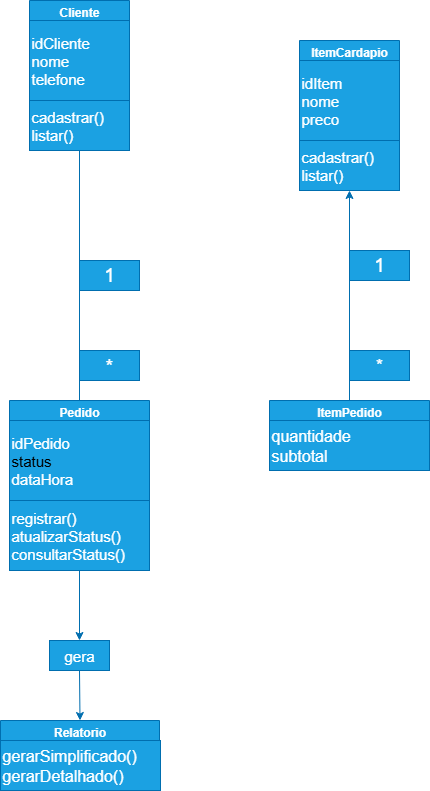

The diagram above was exported from draw.io. Its source (the exported page's mxGraphModel, read from the mxfile embedded in the PNG):
<mxGraphModel dx="653" dy="692" grid="1" gridSize="10" guides="1" tooltips="1" connect="1" arrows="1" fold="1" page="1" pageScale="1" pageWidth="827" pageHeight="1169" math="0" shadow="0">
  <root>
    <mxCell id="0" />
    <mxCell id="1" parent="0" />
    <mxCell id="VAvJB64YvHKmMoGOeDSp-1" value="Cliente" style="swimlane;whiteSpace=wrap;html=1;fillColor=#1ba1e2;fontColor=#ffffff;strokeColor=#006EAF;" parent="1" vertex="1">
      <mxGeometry x="320" y="80" width="100" height="150" as="geometry" />
    </mxCell>
    <mxCell id="VAvJB64YvHKmMoGOeDSp-2" value="&lt;font style=&quot;font-size: 15px;&quot;&gt;idCliente&lt;/font&gt;&lt;div&gt;&lt;font style=&quot;font-size: 15px;&quot;&gt;nome&lt;/font&gt;&lt;/div&gt;&lt;div style=&quot;&quot;&gt;&lt;font style=&quot;font-size: 15px;&quot;&gt;telefone&lt;/font&gt;&lt;/div&gt;" style="whiteSpace=wrap;html=1;align=left;fillColor=#1ba1e2;fontColor=#ffffff;strokeColor=#006EAF;" parent="VAvJB64YvHKmMoGOeDSp-1" vertex="1">
      <mxGeometry y="20" width="100" height="80" as="geometry" />
    </mxCell>
    <mxCell id="VAvJB64YvHKmMoGOeDSp-3" value="&lt;font style=&quot;font-size: 15px;&quot;&gt;cadastrar()&lt;/font&gt;&lt;div&gt;&lt;font style=&quot;font-size: 15px;&quot;&gt;listar()&lt;/font&gt;&lt;/div&gt;" style="text;html=1;align=left;verticalAlign=middle;resizable=0;points=[];autosize=1;strokeColor=#006EAF;fillColor=#1ba1e2;fontColor=#ffffff;" parent="VAvJB64YvHKmMoGOeDSp-1" vertex="1">
      <mxGeometry y="100" width="100" height="50" as="geometry" />
    </mxCell>
    <mxCell id="VAvJB64YvHKmMoGOeDSp-4" value="ItemCardapio" style="swimlane;whiteSpace=wrap;html=1;fillColor=#1ba1e2;fontColor=#ffffff;strokeColor=#006EAF;" parent="1" vertex="1">
      <mxGeometry x="590" y="120" width="100" height="150" as="geometry" />
    </mxCell>
    <mxCell id="VAvJB64YvHKmMoGOeDSp-5" value="&lt;font style=&quot;font-size: 15px;&quot;&gt;idItem&lt;/font&gt;&lt;div&gt;&lt;font style=&quot;font-size: 15px;&quot;&gt;nome&lt;/font&gt;&lt;/div&gt;&lt;div style=&quot;&quot;&gt;&lt;font style=&quot;font-size: 15px;&quot;&gt;preco&lt;/font&gt;&lt;/div&gt;" style="whiteSpace=wrap;html=1;align=left;fillColor=#1ba1e2;fontColor=#ffffff;strokeColor=#006EAF;" parent="VAvJB64YvHKmMoGOeDSp-4" vertex="1">
      <mxGeometry y="20" width="100" height="80" as="geometry" />
    </mxCell>
    <mxCell id="VAvJB64YvHKmMoGOeDSp-6" value="&lt;font style=&quot;font-size: 15px;&quot;&gt;cadastrar()&lt;/font&gt;&lt;div&gt;&lt;font style=&quot;font-size: 15px;&quot;&gt;listar()&lt;/font&gt;&lt;/div&gt;" style="text;html=1;align=left;verticalAlign=middle;resizable=0;points=[];autosize=1;strokeColor=#006EAF;fillColor=#1ba1e2;fontColor=#ffffff;" parent="VAvJB64YvHKmMoGOeDSp-4" vertex="1">
      <mxGeometry y="100" width="100" height="50" as="geometry" />
    </mxCell>
    <mxCell id="VAvJB64YvHKmMoGOeDSp-34" style="edgeStyle=none;rounded=0;orthogonalLoop=1;jettySize=auto;html=1;exitX=0.5;exitY=1;exitDx=0;exitDy=0;entryX=0.5;entryY=0;entryDx=0;entryDy=0;elbow=vertical;fillColor=#1ba1e2;strokeColor=#006EAF;" parent="1" source="VAvJB64YvHKmMoGOeDSp-36" target="VAvJB64YvHKmMoGOeDSp-32" edge="1">
      <mxGeometry relative="1" as="geometry" />
    </mxCell>
    <mxCell id="VAvJB64YvHKmMoGOeDSp-11" value="Pedido" style="swimlane;whiteSpace=wrap;html=1;fillColor=#1ba1e2;fontColor=#ffffff;strokeColor=#006EAF;" parent="1" vertex="1">
      <mxGeometry x="300" y="480" width="140" height="170" as="geometry" />
    </mxCell>
    <mxCell id="VAvJB64YvHKmMoGOeDSp-12" value="&lt;font style=&quot;font-size: 15px;&quot;&gt;idPedido&lt;/font&gt;&lt;div&gt;&lt;span style=&quot;font-size: 15px;&quot;&gt;&lt;font style=&quot;color: light-dark(rgb(0, 0, 0), rgb(204, 204, 0));&quot;&gt;status&lt;/font&gt;&lt;/span&gt;&lt;/div&gt;&lt;div style=&quot;&quot;&gt;&lt;font style=&quot;font-size: 15px;&quot;&gt;dataHora&lt;/font&gt;&lt;/div&gt;" style="whiteSpace=wrap;html=1;align=left;fillColor=#1ba1e2;fontColor=#ffffff;strokeColor=#006EAF;" parent="VAvJB64YvHKmMoGOeDSp-11" vertex="1">
      <mxGeometry y="20" width="140" height="80" as="geometry" />
    </mxCell>
    <mxCell id="VAvJB64YvHKmMoGOeDSp-13" value="&lt;font style=&quot;font-size: 15px;&quot;&gt;registrar()&lt;/font&gt;&lt;div&gt;&lt;font style=&quot;font-size: 15px;&quot;&gt;atualizarStatus()&lt;/font&gt;&lt;/div&gt;&lt;div&gt;&lt;font style=&quot;font-size: 15px;&quot;&gt;consultarStatus()&lt;/font&gt;&lt;/div&gt;" style="text;html=1;align=left;verticalAlign=middle;resizable=0;points=[];autosize=1;strokeColor=#006EAF;fillColor=#1ba1e2;fontColor=#ffffff;" parent="VAvJB64YvHKmMoGOeDSp-11" vertex="1">
      <mxGeometry y="100" width="140" height="70" as="geometry" />
    </mxCell>
    <mxCell id="VAvJB64YvHKmMoGOeDSp-27" style="edgeStyle=none;rounded=0;orthogonalLoop=1;jettySize=auto;html=1;elbow=vertical;fillColor=#1ba1e2;strokeColor=#006EAF;" parent="1" source="VAvJB64YvHKmMoGOeDSp-15" edge="1">
      <mxGeometry relative="1" as="geometry">
        <mxPoint x="640" y="270" as="targetPoint" />
      </mxGeometry>
    </mxCell>
    <mxCell id="VAvJB64YvHKmMoGOeDSp-15" value="ItemPedido" style="swimlane;whiteSpace=wrap;html=1;fillColor=#1ba1e2;fontColor=#ffffff;strokeColor=#006EAF;" parent="1" vertex="1">
      <mxGeometry x="560" y="480" width="160" height="70" as="geometry" />
    </mxCell>
    <mxCell id="VAvJB64YvHKmMoGOeDSp-16" value="&lt;font style=&quot;font-size: 16px;&quot;&gt;quantidade&lt;/font&gt;&lt;div&gt;&lt;font style=&quot;font-size: 16px;&quot;&gt;subtotal&amp;nbsp; &amp;nbsp; &amp;nbsp; &amp;nbsp; &amp;nbsp;&amp;nbsp;&amp;nbsp; &amp;nbsp; &amp;nbsp; &amp;nbsp;&amp;nbsp;&lt;/font&gt;&lt;/div&gt;" style="text;html=1;align=left;verticalAlign=middle;resizable=0;points=[];autosize=1;strokeColor=#006EAF;fillColor=#1ba1e2;fontColor=#ffffff;" parent="VAvJB64YvHKmMoGOeDSp-15" vertex="1">
      <mxGeometry y="20" width="160" height="50" as="geometry" />
    </mxCell>
    <mxCell id="VAvJB64YvHKmMoGOeDSp-23" value="" style="endArrow=none;html=1;rounded=0;elbow=vertical;entryX=0.5;entryY=1;entryDx=0;entryDy=0;exitX=0.5;exitY=0;exitDx=0;exitDy=0;fillColor=#1ba1e2;strokeColor=#006EAF;" parent="1" source="VAvJB64YvHKmMoGOeDSp-11" target="VAvJB64YvHKmMoGOeDSp-1" edge="1">
      <mxGeometry width="50" height="50" relative="1" as="geometry">
        <mxPoint x="330" y="350" as="sourcePoint" />
        <mxPoint x="380" y="300" as="targetPoint" />
      </mxGeometry>
    </mxCell>
    <mxCell id="VAvJB64YvHKmMoGOeDSp-28" value="&lt;font style=&quot;font-size: 20px;&quot;&gt;*&lt;/font&gt;" style="text;html=1;align=center;verticalAlign=middle;whiteSpace=wrap;rounded=0;fillColor=#1ba1e2;fontColor=#ffffff;strokeColor=#006EAF;" parent="1" vertex="1">
      <mxGeometry x="370" y="430" width="60" height="30" as="geometry" />
    </mxCell>
    <mxCell id="VAvJB64YvHKmMoGOeDSp-29" value="&lt;font style=&quot;font-size: 19px;&quot;&gt;1&lt;/font&gt;" style="text;html=1;align=center;verticalAlign=middle;whiteSpace=wrap;rounded=0;fillColor=#1ba1e2;fontColor=#ffffff;strokeColor=#006EAF;" parent="1" vertex="1">
      <mxGeometry x="370" y="340" width="60" height="30" as="geometry" />
    </mxCell>
    <mxCell id="VAvJB64YvHKmMoGOeDSp-30" value="&lt;font style=&quot;font-size: 18px;&quot;&gt;*&lt;/font&gt;" style="text;html=1;align=center;verticalAlign=middle;whiteSpace=wrap;rounded=0;fillColor=#1ba1e2;fontColor=#ffffff;strokeColor=#006EAF;" parent="1" vertex="1">
      <mxGeometry x="640" y="430" width="60" height="30" as="geometry" />
    </mxCell>
    <mxCell id="VAvJB64YvHKmMoGOeDSp-31" value="&lt;font style=&quot;font-size: 19px;&quot;&gt;1&lt;/font&gt;" style="text;html=1;align=center;verticalAlign=middle;whiteSpace=wrap;rounded=0;fillColor=#1ba1e2;fontColor=#ffffff;strokeColor=#006EAF;" parent="1" vertex="1">
      <mxGeometry x="640" y="330" width="60" height="30" as="geometry" />
    </mxCell>
    <mxCell id="VAvJB64YvHKmMoGOeDSp-32" value="Relatorio" style="swimlane;whiteSpace=wrap;html=1;fillColor=#1ba1e2;fontColor=#ffffff;strokeColor=#006EAF;" parent="1" vertex="1">
      <mxGeometry x="291" y="800" width="159" height="70" as="geometry" />
    </mxCell>
    <mxCell id="VAvJB64YvHKmMoGOeDSp-35" value="" style="edgeStyle=none;rounded=0;orthogonalLoop=1;jettySize=auto;html=1;exitX=0.5;exitY=1;exitDx=0;exitDy=0;entryX=0.5;entryY=0;entryDx=0;entryDy=0;elbow=vertical;fillColor=#1ba1e2;strokeColor=#006EAF;" parent="1" source="VAvJB64YvHKmMoGOeDSp-11" target="VAvJB64YvHKmMoGOeDSp-36" edge="1">
      <mxGeometry relative="1" as="geometry">
        <mxPoint x="370" y="670" as="sourcePoint" />
        <mxPoint x="370" y="800" as="targetPoint" />
      </mxGeometry>
    </mxCell>
    <mxCell id="VAvJB64YvHKmMoGOeDSp-36" value="&lt;font style=&quot;font-size: 15px;&quot;&gt;gera&lt;/font&gt;" style="text;html=1;align=center;verticalAlign=middle;whiteSpace=wrap;rounded=0;fillColor=#1ba1e2;fontColor=#ffffff;strokeColor=#006EAF;" parent="1" vertex="1">
      <mxGeometry x="340" y="720" width="60" height="30" as="geometry" />
    </mxCell>
    <mxCell id="VAvJB64YvHKmMoGOeDSp-33" value="&lt;font style=&quot;font-size: 16px;&quot;&gt;gerarSimplificado()&lt;/font&gt;&lt;div&gt;&lt;font style=&quot;font-size: 16px;&quot;&gt;gerarDetalhado()&lt;/font&gt;&lt;/div&gt;" style="text;html=1;align=left;verticalAlign=middle;resizable=0;points=[];autosize=1;strokeColor=#006EAF;fillColor=#1ba1e2;fontColor=#ffffff;" parent="1" vertex="1">
      <mxGeometry x="291" y="820" width="160" height="50" as="geometry" />
    </mxCell>
  </root>
</mxGraphModel>